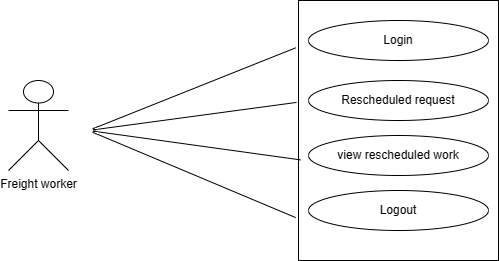

The diagram above was exported from draw.io. Its source (the exported page's mxGraphModel, read from the mxfile embedded in the PNG):
<mxGraphModel dx="992" dy="579" grid="1" gridSize="10" guides="1" tooltips="1" connect="1" arrows="1" fold="1" page="1" pageScale="1" pageWidth="850" pageHeight="1100" math="0" shadow="0">
  <root>
    <mxCell id="0" />
    <mxCell id="1" parent="0" />
    <mxCell id="P54TUFuhU5JoBfG1MQtk-2" value="" style="rounded=0;whiteSpace=wrap;html=1;" vertex="1" parent="1">
      <mxGeometry x="570" y="150" width="200" height="260" as="geometry" />
    </mxCell>
    <mxCell id="P54TUFuhU5JoBfG1MQtk-8" value="Login" style="ellipse;whiteSpace=wrap;html=1;" vertex="1" parent="1">
      <mxGeometry x="580" y="170" width="180" height="40" as="geometry" />
    </mxCell>
    <mxCell id="P54TUFuhU5JoBfG1MQtk-9" value="Rescheduled request" style="ellipse;whiteSpace=wrap;html=1;" vertex="1" parent="1">
      <mxGeometry x="580" y="230" width="180" height="40" as="geometry" />
    </mxCell>
    <mxCell id="P54TUFuhU5JoBfG1MQtk-11" value="view rescheduled work" style="ellipse;whiteSpace=wrap;html=1;" vertex="1" parent="1">
      <mxGeometry x="580" y="285" width="180" height="40" as="geometry" />
    </mxCell>
    <mxCell id="P54TUFuhU5JoBfG1MQtk-15" value="Logout" style="ellipse;whiteSpace=wrap;html=1;" vertex="1" parent="1">
      <mxGeometry x="580" y="340" width="180" height="40" as="geometry" />
    </mxCell>
    <mxCell id="P54TUFuhU5JoBfG1MQtk-24" value="Freight worker" style="shape=umlActor;verticalLabelPosition=bottom;verticalAlign=top;html=1;outlineConnect=0;" vertex="1" parent="1">
      <mxGeometry x="280" y="230" width="60" height="90" as="geometry" />
    </mxCell>
    <mxCell id="P54TUFuhU5JoBfG1MQtk-46" value="" style="endArrow=none;html=1;entryX=-0.014;entryY=0.182;entryDx=0;entryDy=0;entryPerimeter=0;exitX=-0.01;exitY=0.392;exitDx=0;exitDy=0;exitPerimeter=0;" edge="1" parent="1" source="P54TUFuhU5JoBfG1MQtk-2" target="P54TUFuhU5JoBfG1MQtk-2">
      <mxGeometry width="50" height="50" relative="1" as="geometry">
        <mxPoint x="550" y="440" as="sourcePoint" />
        <mxPoint x="600" y="390" as="targetPoint" />
        <Array as="points">
          <mxPoint x="360" y="280" />
        </Array>
      </mxGeometry>
    </mxCell>
    <mxCell id="P54TUFuhU5JoBfG1MQtk-47" value="" style="endArrow=none;html=1;entryX=0.01;entryY=0.613;entryDx=0;entryDy=0;entryPerimeter=0;exitX=-0.014;exitY=0.835;exitDx=0;exitDy=0;exitPerimeter=0;" edge="1" parent="1" source="P54TUFuhU5JoBfG1MQtk-2" target="P54TUFuhU5JoBfG1MQtk-2">
      <mxGeometry width="50" height="50" relative="1" as="geometry">
        <mxPoint x="550" y="440" as="sourcePoint" />
        <mxPoint x="600" y="390" as="targetPoint" />
        <Array as="points">
          <mxPoint x="360" y="280" />
        </Array>
      </mxGeometry>
    </mxCell>
  </root>
</mxGraphModel>